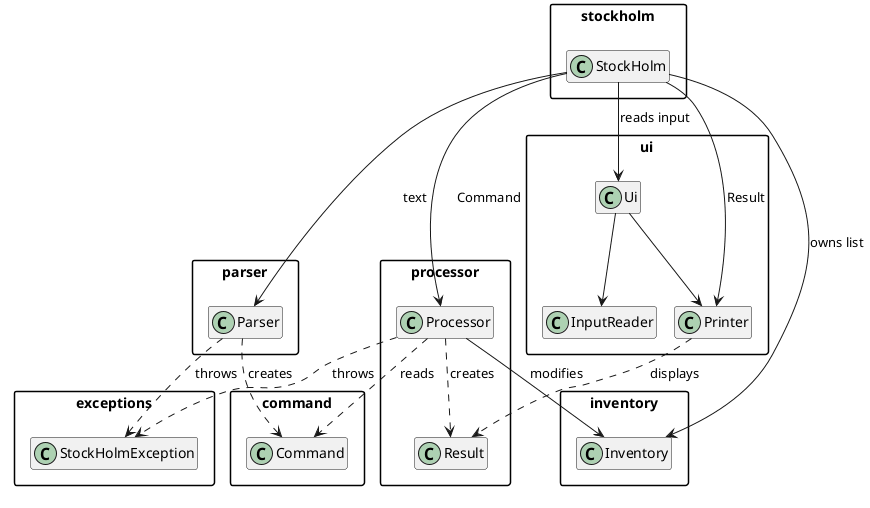

The diagram above was rendered by PlantUML. Its source (embedded in the PNG):
@startuml
!pragma layout smetana
skinparam packageStyle rectangle
skinparam defaultTextAlignment center
hide empty members

package "stockholm" {
    class StockHolm
}
package "ui" {
    class Ui
    class Printer
    class InputReader
}
package "parser" {
    class Parser
}
package "command" {
    class Command
}
package "processor" {
    class Processor
    class Result
}
package "inventory" {
    class Inventory
}
package "exceptions" {
    class StockHolmException
}

StockHolm --> Ui : reads input
StockHolm --> Parser : text
StockHolm --> Processor : Command
StockHolm --> Printer : Result
StockHolm --> Inventory : owns list
Ui --> InputReader
Ui --> Printer
Parser ..> Command : creates
Processor ..> Command : reads
Processor ..> Result : creates
Processor --> Inventory : modifies
Printer ..> Result : displays
Parser ..> StockHolmException : throws
Processor ..> StockHolmException : throws
@enduml